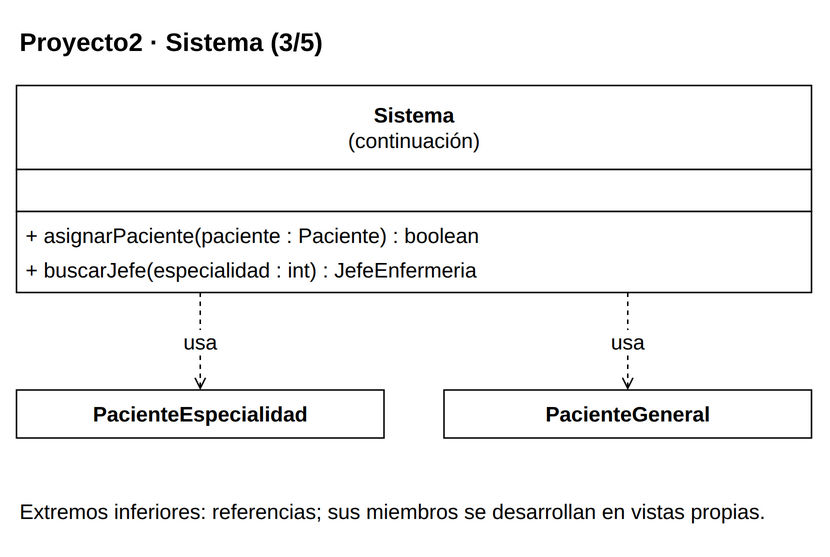

The diagram above was exported from draw.io. Its source (the exported page's mxGraphModel, read from the mxfile embedded in the PNG):
<mxGraphModel dx="1000" dy="1000" grid="1" gridSize="10" page="0" pageScale="1" pageWidth="816" pageHeight="1056" background="#FFFFFF" adaptiveColors="auto">
  <root>
    <mxCell id="0" />
    <mxCell id="1" parent="0" />
    <mxCell id="v1" value="&lt;b&gt;Proyecto2 · Sistema (3/5)&lt;/b&gt;" style="text;html=1;whiteSpace=wrap;align=left;verticalAlign=middle;fontFamily=Liberation Sans;fontSize=17;fontColor=#000000;" vertex="1" parent="1">
      <mxGeometry x="20" y="8" width="530" height="35" as="geometry" />
    </mxCell>
    <mxCell id="c45" value="" style="group;" vertex="1" parent="1">
      <mxGeometry x="20" y="55" width="530" height="138" as="geometry" />
    </mxCell>
    <mxCell id="v2" value="" style="rounded=0;whiteSpace=wrap;html=1;fillColor=#FFFFFF;strokeColor=#000000;strokeWidth=1;" vertex="1" parent="c45">
      <mxGeometry x="0" y="0" width="530" height="56" as="geometry" />
    </mxCell>
    <mxCell id="v3" value="&lt;b&gt;Sistema&lt;/b&gt;&lt;br&gt;(continuación)" style="text;html=1;whiteSpace=wrap;align=center;verticalAlign=middle;fontFamily=Liberation Sans;fontSize=14;fontColor=#000000;spacing=0;" vertex="1" parent="c45">
      <mxGeometry x="6" y="4" width="518" height="48" as="geometry" />
    </mxCell>
    <mxCell id="v4" value="" style="rounded=0;whiteSpace=wrap;html=1;fillColor=#FFFFFF;strokeColor=#000000;strokeWidth=1;" vertex="1" parent="c45">
      <mxGeometry x="0" y="56" width="530" height="28" as="geometry" />
    </mxCell>
    <mxCell id="v5" value="" style="text;html=1;whiteSpace=wrap;align=left;verticalAlign=middle;fontFamily=Liberation Sans;fontSize=14;fontColor=#000000;spacing=0;" vertex="1" parent="c45">
      <mxGeometry x="6" y="60" width="518" height="20" as="geometry" />
    </mxCell>
    <mxCell id="v6" value="" style="rounded=0;whiteSpace=wrap;html=1;fillColor=#FFFFFF;strokeColor=#000000;strokeWidth=1;" vertex="1" parent="c45">
      <mxGeometry x="0" y="84" width="530" height="54" as="geometry" />
    </mxCell>
    <mxCell id="v7" value="+ asignarPaciente(paciente : Paciente) : boolean" style="text;html=1;whiteSpace=wrap;align=left;verticalAlign=middle;fontFamily=Liberation Sans;fontSize=14;fontColor=#000000;spacing=0;" vertex="1" parent="c45">
      <mxGeometry x="6" y="88" width="518" height="23" as="geometry" />
    </mxCell>
    <mxCell id="v8" value="+ buscarJefe(especialidad : int) : JefeEnfermeria" style="text;html=1;whiteSpace=wrap;align=left;verticalAlign=middle;fontFamily=Liberation Sans;fontSize=14;fontColor=#000000;spacing=0;" vertex="1" parent="c45">
      <mxGeometry x="6" y="111" width="518" height="23" as="geometry" />
    </mxCell>
    <mxCell id="c49" value="" style="group;" vertex="1" parent="1">
      <mxGeometry x="20" y="258" width="245" height="32" as="geometry" />
    </mxCell>
    <mxCell id="v9" value="" style="rounded=0;whiteSpace=wrap;html=1;fillColor=#FFFFFF;strokeColor=#000000;strokeWidth=1;" vertex="1" parent="c49">
      <mxGeometry x="0" y="0" width="245" height="32" as="geometry" />
    </mxCell>
    <mxCell id="v10" value="&lt;b&gt;PacienteEspecialidad&lt;/b&gt;" style="text;html=1;whiteSpace=wrap;align=center;verticalAlign=middle;fontFamily=Liberation Sans;fontSize=14;fontColor=#000000;spacing=0;" vertex="1" parent="c49">
      <mxGeometry x="6" y="4" width="233" height="24" as="geometry" />
    </mxCell>
    <mxCell id="c50" value="" style="group;" vertex="1" parent="1">
      <mxGeometry x="305" y="258" width="245" height="32" as="geometry" />
    </mxCell>
    <mxCell id="v11" value="" style="rounded=0;whiteSpace=wrap;html=1;fillColor=#FFFFFF;strokeColor=#000000;strokeWidth=1;" vertex="1" parent="c50">
      <mxGeometry x="0" y="0" width="245" height="32" as="geometry" />
    </mxCell>
    <mxCell id="v12" value="&lt;b&gt;PacienteGeneral&lt;/b&gt;" style="text;html=1;whiteSpace=wrap;align=center;verticalAlign=middle;fontFamily=Liberation Sans;fontSize=14;fontColor=#000000;spacing=0;" vertex="1" parent="c50">
      <mxGeometry x="6" y="4" width="233" height="24" as="geometry" />
    </mxCell>
    <mxCell id="e13" value="usa" style="edgeStyle=orthogonalEdgeStyle;rounded=0;html=1;strokeColor=#000000;strokeWidth=1;fontFamily=Liberation Sans;fontSize=14;labelBackgroundColor=#FFFFFF;labelWidth=245;whiteSpace=wrap;endArrow=open;endFill=0;dashed=1;exitX=0.23113207547169812;exitY=1;exitPerimeter=0;entryX=0.5;entryY=0;entryPerimeter=0;" edge="1" source="c45" target="c49" parent="1">
      <mxGeometry relative="1" as="geometry" />
    </mxCell>
    <mxCell id="e14" value="usa" style="edgeStyle=orthogonalEdgeStyle;rounded=0;html=1;strokeColor=#000000;strokeWidth=1;fontFamily=Liberation Sans;fontSize=14;labelBackgroundColor=#FFFFFF;labelWidth=245;whiteSpace=wrap;endArrow=open;endFill=0;dashed=1;exitX=0.7688679245283019;exitY=1;exitPerimeter=0;entryX=0.5;entryY=0;entryPerimeter=0;" edge="1" source="c45" target="c50" parent="1">
      <mxGeometry relative="1" as="geometry" />
    </mxCell>
    <mxCell id="v15" value="Extremos inferiores: referencias; sus miembros se desarrollan en vistas propias." style="text;html=1;whiteSpace=wrap;align=left;verticalAlign=middle;fontFamily=Liberation Sans;fontSize=14;fontColor=#000000;" vertex="1" parent="1">
      <mxGeometry x="20" y="320" width="530" height="38" as="geometry" />
    </mxCell>
  </root>
</mxGraphModel>